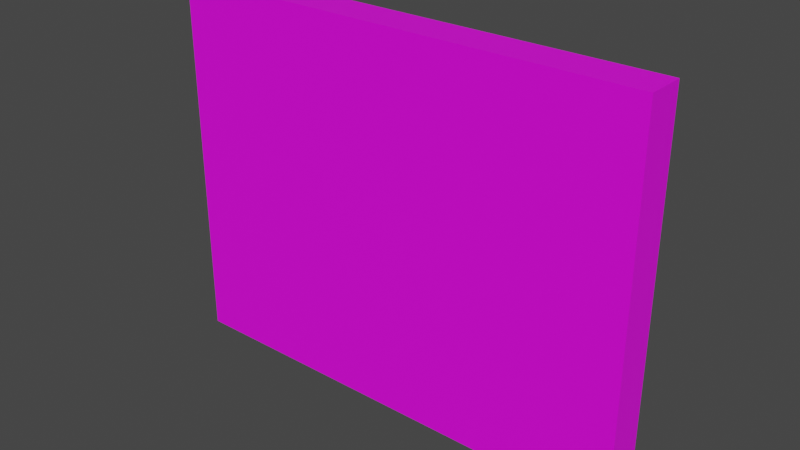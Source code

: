 # Source: UI_bord.blend  (saved by Blender 3.2.14; exported with 4.5.12 LTS)
import bpy
from mathutils import Matrix  # noqa: F401  (used for matrix-valued properties, if any)

bpy.ops.wm.read_factory_settings(use_empty=True)
scene = bpy.context.scene
scene.name = 'Scene'

# ---- collections
col_collection = bpy.data.collections.new('Collection'); scene.collection.children.link(col_collection)

# ---- images (referenced by path relative to the original .blend; pixels are not part of the script)
import os
ASSET_DIR = os.environ.get("B2B_ASSET_DIR", "")  # directory of the original .blend (textures are referenced by path, not embedded)
HERE = os.path.dirname(os.path.abspath(__file__))  # packed textures are extracted next to this script under _unpacked/

def load_image(name, relpath, width, height, colorspace="sRGB"):
    """Load a texture the original file referenced (path relative to the .blend, or extracted next to this script)."""
    p = next((c for c in (os.path.join(HERE, relpath), os.path.join(ASSET_DIR, relpath)) if relpath and os.path.exists(c)), "")
    if p:
        img = bpy.data.images.load(p, check_existing=True)
        img.name = name
    else:  # same state as the original file: an image datablock whose file is absent (Cycles renders it pink)
        img = bpy.data.images.new(name, width, height)
        img.source = "FILE"
        img.filepath = "//" + (relpath or name)
    img.colorspace_settings.name = colorspace
    return img
img_ui_bord_texture_jpg = load_image('UI bord texture.jpg', 'UI bord texture.jpg', 1024, 1024, 'sRGB')

# ---- materials (node trees are filled in below, after node groups)
mat_material_001 = bpy.data.materials.new('Material.001')
mat_material_001.use_transparent_shadow = False

# ---- material node trees
mat_material_001.use_nodes = True; mat_material_001.node_tree.nodes.clear()
_N = mat_material_001.node_tree.nodes; _L = mat_material_001.node_tree.links
n0 = _N.new('ShaderNodeBsdfPrincipled'); n0.name = 'Principled BSDF'; n0.location = (10, 300)
n0.distribution = 'GGX'
n0.subsurface_method = 'RANDOM_WALK_SKIN'
n0.inputs[3].default_value = 1.45
n0.inputs[27].default_value = (0.0, 0.0, 0.0, 1.0)
n0.inputs[28].default_value = 1.0
n1 = _N.new('ShaderNodeOutputMaterial'); n1.name = 'Material Output'; n1.location = (300, 300)
n2 = _N.new('ShaderNodeTexImage'); n2.name = 'Image Texture'; n2.location = (-280, 275)
n2.image = img_ui_bord_texture_jpg
_L.new(n0.outputs[0], n1.inputs[0])
_L.new(n2.outputs[0], n0.inputs[0])
n1.is_active_output = True

# ---- world
world_world = bpy.data.worlds.new('World'); scene.world = world_world
world_world.use_nodes = True; world_world.node_tree.nodes.clear()
_N = world_world.node_tree.nodes; _L = world_world.node_tree.links
n0 = _N.new('ShaderNodeOutputWorld'); n0.name = 'World Output'; n0.location = (300, 300)
n1 = _N.new('ShaderNodeBackground'); n1.name = 'Background'; n1.location = (10, 300)
n1.inputs[0].default_value = (0.05088, 0.05088, 0.05088, 1.0)
_L.new(n1.outputs[0], n0.inputs[0])
n0.is_active_output = True
world_world.color = (0.05088, 0.05088, 0.05088)
world_world.use_sun_shadow = False
world_world.sun_shadow_jitter_overblur = 0.0

# ---- meshes
me_cube_002 = bpy.data.meshes.new('Cube.002')
me_cube_002.from_pydata([(-0.1, -0.1, -0.1), (-0.1, 0.1, -0.1), (2.4, 0.1, -0.1), (2.4, -0.1, -0.1), (-0.1, -0.1, 1.85), (-0.1, 0.1, 1.85), (2.4, 0.1, 1.85), (2.4, -0.1, 1.85)], [], [(2, 6, 7, 3), (1, 2, 3, 0), (1, 5, 6, 2), (3, 7, 4, 0), (4, 7, 6, 5), (0, 4, 5, 1)])
_uv = me_cube_002.uv_layers.new(name='UVMap')
_uv.uv.foreach_set('vector', [0.375, 0.2534, 0.625, 0.2534, 0.625, 0.5034, 0.375, 0.5034, 0.125, 0.2534, 0.375, 0.2534, 0.375, 0.5034, 0.125, 0.5034, 0.2033, 0.02443, 0.7967, 0.02443, 0.7967, 0.6179, 0.2033, 0.6179, 0.9933, 9.51e-05, 0.9933, 0.9999, 0.007258, 0.9999, 0.007258, 9.516e-05, 0.875, 0.5034, 0.625, 0.5034, 0.625, 0.2534, 0.875, 0.2534, 0.375, 0.0, 0.625, 0.0, 0.625, 0.25, 0.375, 0.25])
me_cube_002.materials.append(mat_material_001)
me_cube_002.update()

# ---- objects
ob_cube = bpy.data.objects.new('Cube', me_cube_002)

# ---- transforms, parenting, visibility, modifiers, constraints
ob_cube.location = (0.0, 0.0, 0.0)

# ---- collection membership
col_collection.objects.link(ob_cube)

# ---- scene / render settings (as saved in the file)
scene.frame_start = 1; scene.frame_end = 250; scene.frame_set(1)
scene.render.engine = 'BLENDER_EEVEE_NEXT'
scene.cycles.sampling_pattern = 'TABULATED_SOBOL'
scene.cycles.use_light_tree = False
scene.view_settings.view_transform = 'Filmic'
bpy.context.view_layer.update()

# ---- added for rendering (the .blend has no active camera and no usable light): camera, sun
cam_auto = bpy.data.cameras.new('AutoCamera')
cam_auto.lens = 50.0
cam_auto.sensor_width = 36.0
cam_auto.clip_end = 1000.0
ob_auto_camera = bpy.data.objects.new('AutoCamera', cam_auto)
scene.collection.objects.link(ob_auto_camera)
ob_auto_camera.location = (4.08932, -3.52718, 3.22645)
ob_auto_camera.rotation_euler = (1.09748, -7.21219e-08, 0.694738)
scene.camera = ob_auto_camera
light_auto_sun = bpy.data.lights.new('AutoSun', 'SUN')
light_auto_sun.energy = 3.0
light_auto_sun.angle = 0.0523599
ob_auto_sun = bpy.data.objects.new('AutoSun', light_auto_sun)
scene.collection.objects.link(ob_auto_sun)
ob_auto_sun.rotation_euler = (0.872665, 0.174533, 0.523599)
bpy.context.view_layer.update()
